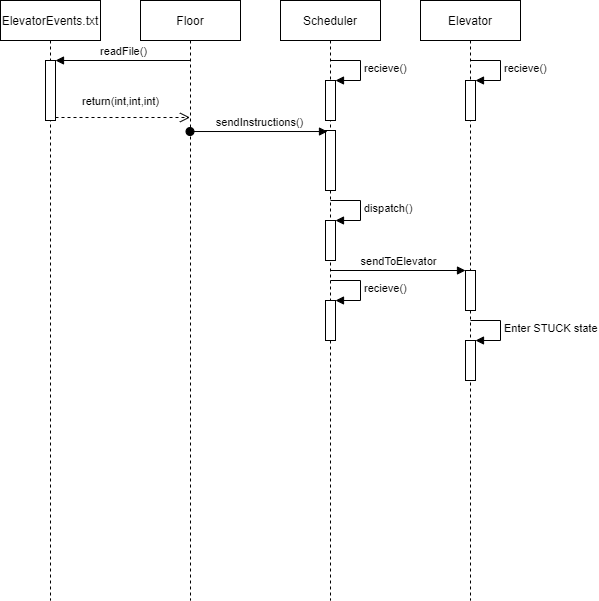

The diagram above was exported from draw.io. Its source (the exported page's mxGraphModel, read from the mxfile embedded in the PNG):
<mxGraphModel dx="1422" dy="832" grid="1" gridSize="10" guides="1" tooltips="1" connect="1" arrows="1" fold="1" page="1" pageScale="1" pageWidth="850" pageHeight="1100" math="0" shadow="0">
  <root>
    <mxCell id="0" />
    <mxCell id="1" parent="0" />
    <mxCell id="04_KYtI4Gy-6SgA7s3b2-1" value="ElevatorEvents.txt" style="shape=umlLifeline;perimeter=lifelinePerimeter;container=1;collapsible=0;recursiveResize=0;rounded=0;shadow=0;strokeWidth=1;" vertex="1" parent="1">
      <mxGeometry x="140" y="80" width="100" height="600" as="geometry" />
    </mxCell>
    <mxCell id="04_KYtI4Gy-6SgA7s3b2-2" value="" style="html=1;points=[];perimeter=orthogonalPerimeter;" vertex="1" parent="04_KYtI4Gy-6SgA7s3b2-1">
      <mxGeometry x="45" y="60" width="10" height="60" as="geometry" />
    </mxCell>
    <mxCell id="04_KYtI4Gy-6SgA7s3b2-3" value="Floor" style="shape=umlLifeline;perimeter=lifelinePerimeter;container=1;collapsible=0;recursiveResize=0;rounded=0;shadow=0;strokeWidth=1;" vertex="1" parent="1">
      <mxGeometry x="280" y="80" width="100" height="600" as="geometry" />
    </mxCell>
    <mxCell id="04_KYtI4Gy-6SgA7s3b2-5" value="Scheduler" style="shape=umlLifeline;perimeter=lifelinePerimeter;container=1;collapsible=0;recursiveResize=0;rounded=0;shadow=0;strokeWidth=1;" vertex="1" parent="1">
      <mxGeometry x="420" y="80" width="100" height="600" as="geometry" />
    </mxCell>
    <mxCell id="04_KYtI4Gy-6SgA7s3b2-6" value="" style="html=1;points=[];perimeter=orthogonalPerimeter;" vertex="1" parent="04_KYtI4Gy-6SgA7s3b2-5">
      <mxGeometry x="45" y="130" width="10" height="60" as="geometry" />
    </mxCell>
    <mxCell id="04_KYtI4Gy-6SgA7s3b2-7" value="" style="html=1;points=[];perimeter=orthogonalPerimeter;" vertex="1" parent="04_KYtI4Gy-6SgA7s3b2-5">
      <mxGeometry x="45" y="80" width="10" height="40" as="geometry" />
    </mxCell>
    <mxCell id="04_KYtI4Gy-6SgA7s3b2-8" value="recieve()" style="edgeStyle=orthogonalEdgeStyle;html=1;align=left;spacingLeft=2;endArrow=block;rounded=0;entryX=1;entryY=0;" edge="1" parent="04_KYtI4Gy-6SgA7s3b2-5" target="04_KYtI4Gy-6SgA7s3b2-7">
      <mxGeometry relative="1" as="geometry">
        <mxPoint x="50" y="60" as="sourcePoint" />
        <Array as="points">
          <mxPoint x="80" y="60" />
        </Array>
      </mxGeometry>
    </mxCell>
    <mxCell id="04_KYtI4Gy-6SgA7s3b2-9" value="" style="html=1;points=[];perimeter=orthogonalPerimeter;" vertex="1" parent="04_KYtI4Gy-6SgA7s3b2-5">
      <mxGeometry x="45" y="220" width="10" height="40" as="geometry" />
    </mxCell>
    <mxCell id="04_KYtI4Gy-6SgA7s3b2-10" value="dispatch()" style="edgeStyle=orthogonalEdgeStyle;html=1;align=left;spacingLeft=2;endArrow=block;rounded=0;entryX=1;entryY=0;" edge="1" parent="04_KYtI4Gy-6SgA7s3b2-5" target="04_KYtI4Gy-6SgA7s3b2-9">
      <mxGeometry relative="1" as="geometry">
        <mxPoint x="50" y="200" as="sourcePoint" />
        <Array as="points">
          <mxPoint x="80" y="200" />
        </Array>
      </mxGeometry>
    </mxCell>
    <mxCell id="04_KYtI4Gy-6SgA7s3b2-12" value="" style="html=1;points=[];perimeter=orthogonalPerimeter;" vertex="1" parent="04_KYtI4Gy-6SgA7s3b2-5">
      <mxGeometry x="45" y="300" width="10" height="40" as="geometry" />
    </mxCell>
    <mxCell id="04_KYtI4Gy-6SgA7s3b2-13" value="recieve()" style="edgeStyle=orthogonalEdgeStyle;html=1;align=left;spacingLeft=2;endArrow=block;rounded=0;entryX=1;entryY=0;" edge="1" parent="04_KYtI4Gy-6SgA7s3b2-5" target="04_KYtI4Gy-6SgA7s3b2-12">
      <mxGeometry relative="1" as="geometry">
        <mxPoint x="50" y="280" as="sourcePoint" />
        <Array as="points">
          <mxPoint x="80" y="280" />
        </Array>
      </mxGeometry>
    </mxCell>
    <mxCell id="04_KYtI4Gy-6SgA7s3b2-16" value="Elevator" style="shape=umlLifeline;perimeter=lifelinePerimeter;container=1;collapsible=0;recursiveResize=0;rounded=0;shadow=0;strokeWidth=1;" vertex="1" parent="1">
      <mxGeometry x="560" y="80" width="100" height="600" as="geometry" />
    </mxCell>
    <mxCell id="04_KYtI4Gy-6SgA7s3b2-17" value="" style="html=1;points=[];perimeter=orthogonalPerimeter;" vertex="1" parent="04_KYtI4Gy-6SgA7s3b2-16">
      <mxGeometry x="45" y="80" width="10" height="40" as="geometry" />
    </mxCell>
    <mxCell id="04_KYtI4Gy-6SgA7s3b2-18" value="recieve()" style="edgeStyle=orthogonalEdgeStyle;html=1;align=left;spacingLeft=2;endArrow=block;rounded=0;entryX=1;entryY=0;" edge="1" parent="04_KYtI4Gy-6SgA7s3b2-16" target="04_KYtI4Gy-6SgA7s3b2-17">
      <mxGeometry relative="1" as="geometry">
        <mxPoint x="50" y="60" as="sourcePoint" />
        <Array as="points">
          <mxPoint x="80" y="60" />
          <mxPoint x="80" y="80" />
        </Array>
      </mxGeometry>
    </mxCell>
    <mxCell id="04_KYtI4Gy-6SgA7s3b2-19" value="" style="html=1;points=[];perimeter=orthogonalPerimeter;" vertex="1" parent="04_KYtI4Gy-6SgA7s3b2-16">
      <mxGeometry x="45" y="270" width="10" height="40" as="geometry" />
    </mxCell>
    <mxCell id="04_KYtI4Gy-6SgA7s3b2-28" value="" style="html=1;points=[];perimeter=orthogonalPerimeter;" vertex="1" parent="04_KYtI4Gy-6SgA7s3b2-16">
      <mxGeometry x="45" y="340" width="10" height="40" as="geometry" />
    </mxCell>
    <mxCell id="04_KYtI4Gy-6SgA7s3b2-29" value="Enter STUCK state" style="edgeStyle=orthogonalEdgeStyle;html=1;align=left;spacingLeft=2;endArrow=block;rounded=0;entryX=1;entryY=0;" edge="1" parent="04_KYtI4Gy-6SgA7s3b2-16" target="04_KYtI4Gy-6SgA7s3b2-28">
      <mxGeometry relative="1" as="geometry">
        <mxPoint x="50" y="320" as="sourcePoint" />
        <Array as="points">
          <mxPoint x="80" y="320" />
          <mxPoint x="80" y="340" />
        </Array>
      </mxGeometry>
    </mxCell>
    <mxCell id="04_KYtI4Gy-6SgA7s3b2-22" value="return(int,int,int)" style="html=1;verticalAlign=bottom;endArrow=open;dashed=1;endSize=8;exitX=1;exitY=0.95;rounded=0;" edge="1" parent="1" source="04_KYtI4Gy-6SgA7s3b2-2" target="04_KYtI4Gy-6SgA7s3b2-3">
      <mxGeometry x="-0.0335" y="7" relative="1" as="geometry">
        <mxPoint x="255" y="197" as="targetPoint" />
        <mxPoint as="offset" />
      </mxGeometry>
    </mxCell>
    <mxCell id="04_KYtI4Gy-6SgA7s3b2-23" value="readFile()" style="html=1;verticalAlign=bottom;endArrow=block;entryX=1;entryY=0;rounded=0;" edge="1" parent="1" source="04_KYtI4Gy-6SgA7s3b2-3" target="04_KYtI4Gy-6SgA7s3b2-2">
      <mxGeometry relative="1" as="geometry">
        <mxPoint x="255" y="140" as="sourcePoint" />
      </mxGeometry>
    </mxCell>
    <mxCell id="04_KYtI4Gy-6SgA7s3b2-24" value="sendInstructions()" style="html=1;verticalAlign=bottom;startArrow=oval;endArrow=block;startSize=8;rounded=0;entryX=0.2;entryY=0.017;entryDx=0;entryDy=0;entryPerimeter=0;" edge="1" parent="1" source="04_KYtI4Gy-6SgA7s3b2-3" target="04_KYtI4Gy-6SgA7s3b2-6">
      <mxGeometry relative="1" as="geometry">
        <mxPoint x="405" y="200" as="sourcePoint" />
      </mxGeometry>
    </mxCell>
    <mxCell id="04_KYtI4Gy-6SgA7s3b2-25" value="sendToElevator" style="html=1;verticalAlign=bottom;endArrow=block;entryX=0;entryY=0;rounded=0;" edge="1" parent="1" source="04_KYtI4Gy-6SgA7s3b2-5" target="04_KYtI4Gy-6SgA7s3b2-19">
      <mxGeometry relative="1" as="geometry">
        <mxPoint x="535" y="350" as="sourcePoint" />
      </mxGeometry>
    </mxCell>
  </root>
</mxGraphModel>